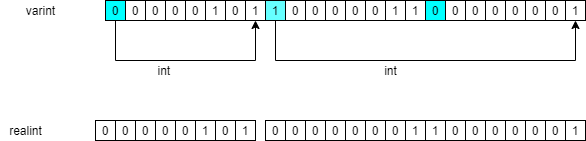

The diagram above was exported from draw.io. Its source (the exported page's mxGraphModel, read from the mxfile embedded in the PNG):
<mxGraphModel dx="1038" dy="531" grid="0" gridSize="10" guides="1" tooltips="1" connect="1" arrows="1" fold="1" page="1" pageScale="1" pageWidth="827" pageHeight="1169" math="0" shadow="0">
  <root>
    <mxCell id="0" />
    <mxCell id="1" parent="0" />
    <mxCell id="mt1vn5O8v3IgJ6KoKAE--32" value="" style="group;fillColor=#66FF66;" vertex="1" connectable="0" parent="1">
      <mxGeometry x="190" y="230" width="160" height="20" as="geometry" />
    </mxCell>
    <mxCell id="mt1vn5O8v3IgJ6KoKAE--24" value="" style="group" vertex="1" connectable="0" parent="mt1vn5O8v3IgJ6KoKAE--32">
      <mxGeometry width="80" height="20" as="geometry" />
    </mxCell>
    <mxCell id="udJ6emyQ9DBlSXnuAIL6-2" value="0" style="rounded=0;whiteSpace=wrap;html=1;fillColor=#00FFFF;" parent="mt1vn5O8v3IgJ6KoKAE--24" vertex="1">
      <mxGeometry width="20" height="20" as="geometry" />
    </mxCell>
    <mxCell id="mt1vn5O8v3IgJ6KoKAE--1" value="0" style="rounded=0;whiteSpace=wrap;html=1;" vertex="1" parent="mt1vn5O8v3IgJ6KoKAE--24">
      <mxGeometry x="20" width="20" height="20" as="geometry" />
    </mxCell>
    <mxCell id="mt1vn5O8v3IgJ6KoKAE--2" value="0" style="rounded=0;whiteSpace=wrap;html=1;" vertex="1" parent="mt1vn5O8v3IgJ6KoKAE--24">
      <mxGeometry x="40" width="20" height="20" as="geometry" />
    </mxCell>
    <mxCell id="mt1vn5O8v3IgJ6KoKAE--18" value="0" style="rounded=0;whiteSpace=wrap;html=1;" vertex="1" parent="mt1vn5O8v3IgJ6KoKAE--24">
      <mxGeometry x="60" width="20" height="20" as="geometry" />
    </mxCell>
    <mxCell id="mt1vn5O8v3IgJ6KoKAE--25" value="" style="group" vertex="1" connectable="0" parent="mt1vn5O8v3IgJ6KoKAE--32">
      <mxGeometry x="80" width="80" height="20" as="geometry" />
    </mxCell>
    <mxCell id="mt1vn5O8v3IgJ6KoKAE--26" value="0" style="rounded=0;whiteSpace=wrap;html=1;" vertex="1" parent="mt1vn5O8v3IgJ6KoKAE--25">
      <mxGeometry width="20" height="20" as="geometry" />
    </mxCell>
    <mxCell id="mt1vn5O8v3IgJ6KoKAE--27" value="1" style="rounded=0;whiteSpace=wrap;html=1;" vertex="1" parent="mt1vn5O8v3IgJ6KoKAE--25">
      <mxGeometry x="20" width="20" height="20" as="geometry" />
    </mxCell>
    <mxCell id="mt1vn5O8v3IgJ6KoKAE--28" value="0" style="rounded=0;whiteSpace=wrap;html=1;" vertex="1" parent="mt1vn5O8v3IgJ6KoKAE--25">
      <mxGeometry x="40" width="20" height="20" as="geometry" />
    </mxCell>
    <mxCell id="mt1vn5O8v3IgJ6KoKAE--29" value="1" style="rounded=0;whiteSpace=wrap;html=1;" vertex="1" parent="mt1vn5O8v3IgJ6KoKAE--25">
      <mxGeometry x="60" width="20" height="20" as="geometry" />
    </mxCell>
    <mxCell id="mt1vn5O8v3IgJ6KoKAE--59" style="edgeStyle=elbowEdgeStyle;rounded=0;orthogonalLoop=1;jettySize=auto;html=1;exitX=0.5;exitY=1;exitDx=0;exitDy=0;elbow=vertical;entryX=0.5;entryY=1;entryDx=0;entryDy=0;" edge="1" parent="mt1vn5O8v3IgJ6KoKAE--32" source="udJ6emyQ9DBlSXnuAIL6-2" target="mt1vn5O8v3IgJ6KoKAE--29">
      <mxGeometry relative="1" as="geometry">
        <mxPoint x="150" y="40" as="targetPoint" />
        <Array as="points">
          <mxPoint x="80" y="60" />
        </Array>
      </mxGeometry>
    </mxCell>
    <mxCell id="mt1vn5O8v3IgJ6KoKAE--61" value="int&amp;nbsp;" style="text;html=1;align=center;verticalAlign=middle;resizable=0;points=[];autosize=1;" vertex="1" parent="1">
      <mxGeometry x="235" y="290" width="30" height="20" as="geometry" />
    </mxCell>
    <mxCell id="mt1vn5O8v3IgJ6KoKAE--62" value="int" style="text;html=1;align=center;verticalAlign=middle;resizable=0;points=[];autosize=1;" vertex="1" parent="1">
      <mxGeometry x="460" y="290" width="30" height="20" as="geometry" />
    </mxCell>
    <mxCell id="mt1vn5O8v3IgJ6KoKAE--63" value="" style="group" vertex="1" connectable="0" parent="1">
      <mxGeometry x="350" y="230" width="320" height="20" as="geometry" />
    </mxCell>
    <mxCell id="mt1vn5O8v3IgJ6KoKAE--33" value="" style="group;fillColor=#99FFFF;" vertex="1" connectable="0" parent="mt1vn5O8v3IgJ6KoKAE--63">
      <mxGeometry width="160" height="20" as="geometry" />
    </mxCell>
    <mxCell id="mt1vn5O8v3IgJ6KoKAE--34" value="" style="group" vertex="1" connectable="0" parent="mt1vn5O8v3IgJ6KoKAE--33">
      <mxGeometry width="80" height="20" as="geometry" />
    </mxCell>
    <mxCell id="mt1vn5O8v3IgJ6KoKAE--35" value="1" style="rounded=0;whiteSpace=wrap;html=1;fillColor=#66FFFF;" vertex="1" parent="mt1vn5O8v3IgJ6KoKAE--34">
      <mxGeometry width="20" height="20" as="geometry" />
    </mxCell>
    <mxCell id="mt1vn5O8v3IgJ6KoKAE--36" value="0" style="rounded=0;whiteSpace=wrap;html=1;" vertex="1" parent="mt1vn5O8v3IgJ6KoKAE--34">
      <mxGeometry x="20" width="20" height="20" as="geometry" />
    </mxCell>
    <mxCell id="mt1vn5O8v3IgJ6KoKAE--37" value="0" style="rounded=0;whiteSpace=wrap;html=1;" vertex="1" parent="mt1vn5O8v3IgJ6KoKAE--34">
      <mxGeometry x="40" width="20" height="20" as="geometry" />
    </mxCell>
    <mxCell id="mt1vn5O8v3IgJ6KoKAE--38" value="0" style="rounded=0;whiteSpace=wrap;html=1;" vertex="1" parent="mt1vn5O8v3IgJ6KoKAE--34">
      <mxGeometry x="60" width="20" height="20" as="geometry" />
    </mxCell>
    <mxCell id="mt1vn5O8v3IgJ6KoKAE--39" value="" style="group" vertex="1" connectable="0" parent="mt1vn5O8v3IgJ6KoKAE--33">
      <mxGeometry x="80" width="80" height="20" as="geometry" />
    </mxCell>
    <mxCell id="mt1vn5O8v3IgJ6KoKAE--40" value="0" style="rounded=0;whiteSpace=wrap;html=1;" vertex="1" parent="mt1vn5O8v3IgJ6KoKAE--39">
      <mxGeometry width="20" height="20" as="geometry" />
    </mxCell>
    <mxCell id="mt1vn5O8v3IgJ6KoKAE--41" value="0" style="rounded=0;whiteSpace=wrap;html=1;" vertex="1" parent="mt1vn5O8v3IgJ6KoKAE--39">
      <mxGeometry x="20" width="20" height="20" as="geometry" />
    </mxCell>
    <mxCell id="mt1vn5O8v3IgJ6KoKAE--42" value="1" style="rounded=0;whiteSpace=wrap;html=1;" vertex="1" parent="mt1vn5O8v3IgJ6KoKAE--39">
      <mxGeometry x="40" width="20" height="20" as="geometry" />
    </mxCell>
    <mxCell id="mt1vn5O8v3IgJ6KoKAE--43" value="1" style="rounded=0;whiteSpace=wrap;html=1;" vertex="1" parent="mt1vn5O8v3IgJ6KoKAE--39">
      <mxGeometry x="60" width="20" height="20" as="geometry" />
    </mxCell>
    <mxCell id="mt1vn5O8v3IgJ6KoKAE--48" value="" style="group;fillColor=#66FF66;" vertex="1" connectable="0" parent="mt1vn5O8v3IgJ6KoKAE--63">
      <mxGeometry x="160" width="160" height="20" as="geometry" />
    </mxCell>
    <mxCell id="mt1vn5O8v3IgJ6KoKAE--49" value="" style="group" vertex="1" connectable="0" parent="mt1vn5O8v3IgJ6KoKAE--48">
      <mxGeometry width="80" height="20" as="geometry" />
    </mxCell>
    <mxCell id="mt1vn5O8v3IgJ6KoKAE--50" value="0" style="rounded=0;whiteSpace=wrap;html=1;fillColor=#00FFFF;" vertex="1" parent="mt1vn5O8v3IgJ6KoKAE--49">
      <mxGeometry width="20" height="20" as="geometry" />
    </mxCell>
    <mxCell id="mt1vn5O8v3IgJ6KoKAE--51" value="0" style="rounded=0;whiteSpace=wrap;html=1;" vertex="1" parent="mt1vn5O8v3IgJ6KoKAE--49">
      <mxGeometry x="20" width="20" height="20" as="geometry" />
    </mxCell>
    <mxCell id="mt1vn5O8v3IgJ6KoKAE--52" value="0" style="rounded=0;whiteSpace=wrap;html=1;" vertex="1" parent="mt1vn5O8v3IgJ6KoKAE--49">
      <mxGeometry x="40" width="20" height="20" as="geometry" />
    </mxCell>
    <mxCell id="mt1vn5O8v3IgJ6KoKAE--53" value="0" style="rounded=0;whiteSpace=wrap;html=1;" vertex="1" parent="mt1vn5O8v3IgJ6KoKAE--49">
      <mxGeometry x="60" width="20" height="20" as="geometry" />
    </mxCell>
    <mxCell id="mt1vn5O8v3IgJ6KoKAE--54" value="" style="group" vertex="1" connectable="0" parent="mt1vn5O8v3IgJ6KoKAE--48">
      <mxGeometry x="80" width="80" height="20" as="geometry" />
    </mxCell>
    <mxCell id="mt1vn5O8v3IgJ6KoKAE--55" value="0" style="rounded=0;whiteSpace=wrap;html=1;" vertex="1" parent="mt1vn5O8v3IgJ6KoKAE--54">
      <mxGeometry width="20" height="20" as="geometry" />
    </mxCell>
    <mxCell id="mt1vn5O8v3IgJ6KoKAE--56" value="0" style="rounded=0;whiteSpace=wrap;html=1;" vertex="1" parent="mt1vn5O8v3IgJ6KoKAE--54">
      <mxGeometry x="20" width="20" height="20" as="geometry" />
    </mxCell>
    <mxCell id="mt1vn5O8v3IgJ6KoKAE--57" value="0" style="rounded=0;whiteSpace=wrap;html=1;" vertex="1" parent="mt1vn5O8v3IgJ6KoKAE--54">
      <mxGeometry x="40" width="20" height="20" as="geometry" />
    </mxCell>
    <mxCell id="mt1vn5O8v3IgJ6KoKAE--58" value="1" style="rounded=0;whiteSpace=wrap;html=1;" vertex="1" parent="mt1vn5O8v3IgJ6KoKAE--54">
      <mxGeometry x="60" width="20" height="20" as="geometry" />
    </mxCell>
    <mxCell id="mt1vn5O8v3IgJ6KoKAE--60" style="edgeStyle=elbowEdgeStyle;rounded=0;orthogonalLoop=1;jettySize=auto;elbow=vertical;html=1;exitX=0.5;exitY=1;exitDx=0;exitDy=0;entryX=0.5;entryY=1;entryDx=0;entryDy=0;" edge="1" parent="mt1vn5O8v3IgJ6KoKAE--63" source="mt1vn5O8v3IgJ6KoKAE--35" target="mt1vn5O8v3IgJ6KoKAE--58">
      <mxGeometry relative="1" as="geometry">
        <mxPoint x="310" y="30" as="targetPoint" />
        <Array as="points">
          <mxPoint x="140" y="60" />
        </Array>
      </mxGeometry>
    </mxCell>
    <mxCell id="mt1vn5O8v3IgJ6KoKAE--90" value="varint" style="text;html=1;align=center;verticalAlign=middle;resizable=0;points=[];autosize=1;" vertex="1" parent="1">
      <mxGeometry x="100" y="230" width="50" height="20" as="geometry" />
    </mxCell>
    <mxCell id="mt1vn5O8v3IgJ6KoKAE--107" value="" style="group;fillColor=#66FF66;" vertex="1" connectable="0" parent="1">
      <mxGeometry x="180" y="350" width="160" height="20" as="geometry" />
    </mxCell>
    <mxCell id="mt1vn5O8v3IgJ6KoKAE--108" value="" style="group" vertex="1" connectable="0" parent="mt1vn5O8v3IgJ6KoKAE--107">
      <mxGeometry width="80" height="20" as="geometry" />
    </mxCell>
    <mxCell id="mt1vn5O8v3IgJ6KoKAE--109" value="0" style="rounded=0;whiteSpace=wrap;html=1;fillColor=#FFFFFF;" vertex="1" parent="mt1vn5O8v3IgJ6KoKAE--108">
      <mxGeometry width="20" height="20" as="geometry" />
    </mxCell>
    <mxCell id="mt1vn5O8v3IgJ6KoKAE--110" value="0" style="rounded=0;whiteSpace=wrap;html=1;" vertex="1" parent="mt1vn5O8v3IgJ6KoKAE--108">
      <mxGeometry x="20" width="20" height="20" as="geometry" />
    </mxCell>
    <mxCell id="mt1vn5O8v3IgJ6KoKAE--111" value="0" style="rounded=0;whiteSpace=wrap;html=1;" vertex="1" parent="mt1vn5O8v3IgJ6KoKAE--108">
      <mxGeometry x="40" width="20" height="20" as="geometry" />
    </mxCell>
    <mxCell id="mt1vn5O8v3IgJ6KoKAE--112" value="0" style="rounded=0;whiteSpace=wrap;html=1;" vertex="1" parent="mt1vn5O8v3IgJ6KoKAE--108">
      <mxGeometry x="60" width="20" height="20" as="geometry" />
    </mxCell>
    <mxCell id="mt1vn5O8v3IgJ6KoKAE--113" value="" style="group" vertex="1" connectable="0" parent="mt1vn5O8v3IgJ6KoKAE--107">
      <mxGeometry x="80" width="80" height="20" as="geometry" />
    </mxCell>
    <mxCell id="mt1vn5O8v3IgJ6KoKAE--114" value="0" style="rounded=0;whiteSpace=wrap;html=1;" vertex="1" parent="mt1vn5O8v3IgJ6KoKAE--113">
      <mxGeometry width="20" height="20" as="geometry" />
    </mxCell>
    <mxCell id="mt1vn5O8v3IgJ6KoKAE--115" value="1" style="rounded=0;whiteSpace=wrap;html=1;" vertex="1" parent="mt1vn5O8v3IgJ6KoKAE--113">
      <mxGeometry x="20" width="20" height="20" as="geometry" />
    </mxCell>
    <mxCell id="mt1vn5O8v3IgJ6KoKAE--116" value="0" style="rounded=0;whiteSpace=wrap;html=1;" vertex="1" parent="mt1vn5O8v3IgJ6KoKAE--113">
      <mxGeometry x="40" width="20" height="20" as="geometry" />
    </mxCell>
    <mxCell id="mt1vn5O8v3IgJ6KoKAE--117" value="1" style="rounded=0;whiteSpace=wrap;html=1;" vertex="1" parent="mt1vn5O8v3IgJ6KoKAE--113">
      <mxGeometry x="60" width="20" height="20" as="geometry" />
    </mxCell>
    <mxCell id="mt1vn5O8v3IgJ6KoKAE--122" value="realint" style="text;html=1;align=center;verticalAlign=middle;resizable=0;points=[];autosize=1;" vertex="1" parent="1">
      <mxGeometry x="85" y="350" width="50" height="20" as="geometry" />
    </mxCell>
    <mxCell id="mt1vn5O8v3IgJ6KoKAE--129" value="" style="group" vertex="1" connectable="0" parent="1">
      <mxGeometry x="350" y="350" width="320" height="20" as="geometry" />
    </mxCell>
    <mxCell id="mt1vn5O8v3IgJ6KoKAE--123" value="" style="group" vertex="1" connectable="0" parent="mt1vn5O8v3IgJ6KoKAE--129">
      <mxGeometry width="320" height="20" as="geometry" />
    </mxCell>
    <mxCell id="mt1vn5O8v3IgJ6KoKAE--64" value="" style="group" vertex="1" connectable="0" parent="mt1vn5O8v3IgJ6KoKAE--123">
      <mxGeometry width="320" height="20" as="geometry" />
    </mxCell>
    <mxCell id="mt1vn5O8v3IgJ6KoKAE--65" value="" style="group;fillColor=#99FFFF;" vertex="1" connectable="0" parent="mt1vn5O8v3IgJ6KoKAE--64">
      <mxGeometry width="160" height="20" as="geometry" />
    </mxCell>
    <mxCell id="mt1vn5O8v3IgJ6KoKAE--66" value="" style="group" vertex="1" connectable="0" parent="mt1vn5O8v3IgJ6KoKAE--65">
      <mxGeometry width="80" height="20" as="geometry" />
    </mxCell>
    <mxCell id="mt1vn5O8v3IgJ6KoKAE--67" value="0" style="rounded=0;whiteSpace=wrap;html=1;fillColor=#FFFFFF;" vertex="1" parent="mt1vn5O8v3IgJ6KoKAE--66">
      <mxGeometry width="20" height="20" as="geometry" />
    </mxCell>
    <mxCell id="mt1vn5O8v3IgJ6KoKAE--68" value="0" style="rounded=0;whiteSpace=wrap;html=1;" vertex="1" parent="mt1vn5O8v3IgJ6KoKAE--66">
      <mxGeometry x="20" width="20" height="20" as="geometry" />
    </mxCell>
    <mxCell id="mt1vn5O8v3IgJ6KoKAE--69" value="0" style="rounded=0;whiteSpace=wrap;html=1;" vertex="1" parent="mt1vn5O8v3IgJ6KoKAE--66">
      <mxGeometry x="40" width="20" height="20" as="geometry" />
    </mxCell>
    <mxCell id="mt1vn5O8v3IgJ6KoKAE--126" style="edgeStyle=elbowEdgeStyle;rounded=0;orthogonalLoop=1;jettySize=auto;elbow=vertical;html=1;exitX=0;exitY=0.5;exitDx=0;exitDy=0;entryX=1;entryY=0.5;entryDx=0;entryDy=0;" edge="1" parent="mt1vn5O8v3IgJ6KoKAE--66" source="mt1vn5O8v3IgJ6KoKAE--70" target="mt1vn5O8v3IgJ6KoKAE--69">
      <mxGeometry relative="1" as="geometry" />
    </mxCell>
    <mxCell id="mt1vn5O8v3IgJ6KoKAE--70" value="0" style="rounded=0;whiteSpace=wrap;html=1;" vertex="1" parent="mt1vn5O8v3IgJ6KoKAE--66">
      <mxGeometry x="60" width="20" height="20" as="geometry" />
    </mxCell>
    <mxCell id="mt1vn5O8v3IgJ6KoKAE--71" value="" style="group" vertex="1" connectable="0" parent="mt1vn5O8v3IgJ6KoKAE--65">
      <mxGeometry x="80" width="80" height="20" as="geometry" />
    </mxCell>
    <mxCell id="mt1vn5O8v3IgJ6KoKAE--72" value="0" style="rounded=0;whiteSpace=wrap;html=1;" vertex="1" parent="mt1vn5O8v3IgJ6KoKAE--71">
      <mxGeometry width="20" height="20" as="geometry" />
    </mxCell>
    <mxCell id="mt1vn5O8v3IgJ6KoKAE--73" value="0" style="rounded=0;whiteSpace=wrap;html=1;" vertex="1" parent="mt1vn5O8v3IgJ6KoKAE--71">
      <mxGeometry x="20" width="20" height="20" as="geometry" />
    </mxCell>
    <mxCell id="mt1vn5O8v3IgJ6KoKAE--74" value="0" style="rounded=0;whiteSpace=wrap;html=1;" vertex="1" parent="mt1vn5O8v3IgJ6KoKAE--71">
      <mxGeometry x="40" width="20" height="20" as="geometry" />
    </mxCell>
    <mxCell id="mt1vn5O8v3IgJ6KoKAE--75" value="1" style="rounded=0;whiteSpace=wrap;html=1;" vertex="1" parent="mt1vn5O8v3IgJ6KoKAE--71">
      <mxGeometry x="60" width="20" height="20" as="geometry" />
    </mxCell>
    <mxCell id="mt1vn5O8v3IgJ6KoKAE--76" value="" style="group;fillColor=#66FF66;" vertex="1" connectable="0" parent="mt1vn5O8v3IgJ6KoKAE--64">
      <mxGeometry x="160" width="160" height="20" as="geometry" />
    </mxCell>
    <mxCell id="mt1vn5O8v3IgJ6KoKAE--77" value="" style="group" vertex="1" connectable="0" parent="mt1vn5O8v3IgJ6KoKAE--76">
      <mxGeometry width="80" height="20" as="geometry" />
    </mxCell>
    <mxCell id="mt1vn5O8v3IgJ6KoKAE--78" value="1" style="rounded=0;whiteSpace=wrap;html=1;fillColor=#FFFFFF;" vertex="1" parent="mt1vn5O8v3IgJ6KoKAE--77">
      <mxGeometry width="20" height="20" as="geometry" />
    </mxCell>
    <mxCell id="mt1vn5O8v3IgJ6KoKAE--79" value="0" style="rounded=0;whiteSpace=wrap;html=1;" vertex="1" parent="mt1vn5O8v3IgJ6KoKAE--77">
      <mxGeometry x="20" width="20" height="20" as="geometry" />
    </mxCell>
    <mxCell id="mt1vn5O8v3IgJ6KoKAE--80" value="0" style="rounded=0;whiteSpace=wrap;html=1;" vertex="1" parent="mt1vn5O8v3IgJ6KoKAE--77">
      <mxGeometry x="40" width="20" height="20" as="geometry" />
    </mxCell>
    <mxCell id="mt1vn5O8v3IgJ6KoKAE--81" value="0" style="rounded=0;whiteSpace=wrap;html=1;" vertex="1" parent="mt1vn5O8v3IgJ6KoKAE--77">
      <mxGeometry x="60" width="20" height="20" as="geometry" />
    </mxCell>
    <mxCell id="mt1vn5O8v3IgJ6KoKAE--82" value="" style="group" vertex="1" connectable="0" parent="mt1vn5O8v3IgJ6KoKAE--76">
      <mxGeometry x="80" width="80" height="20" as="geometry" />
    </mxCell>
    <mxCell id="mt1vn5O8v3IgJ6KoKAE--83" value="0" style="rounded=0;whiteSpace=wrap;html=1;" vertex="1" parent="mt1vn5O8v3IgJ6KoKAE--82">
      <mxGeometry width="20" height="20" as="geometry" />
    </mxCell>
    <mxCell id="mt1vn5O8v3IgJ6KoKAE--84" value="0" style="rounded=0;whiteSpace=wrap;html=1;" vertex="1" parent="mt1vn5O8v3IgJ6KoKAE--82">
      <mxGeometry x="20" width="20" height="20" as="geometry" />
    </mxCell>
    <mxCell id="mt1vn5O8v3IgJ6KoKAE--85" value="0" style="rounded=0;whiteSpace=wrap;html=1;" vertex="1" parent="mt1vn5O8v3IgJ6KoKAE--82">
      <mxGeometry x="40" width="20" height="20" as="geometry" />
    </mxCell>
    <mxCell id="mt1vn5O8v3IgJ6KoKAE--86" value="1" style="rounded=0;whiteSpace=wrap;html=1;" vertex="1" parent="mt1vn5O8v3IgJ6KoKAE--82">
      <mxGeometry x="60" width="20" height="20" as="geometry" />
    </mxCell>
  </root>
</mxGraphModel>